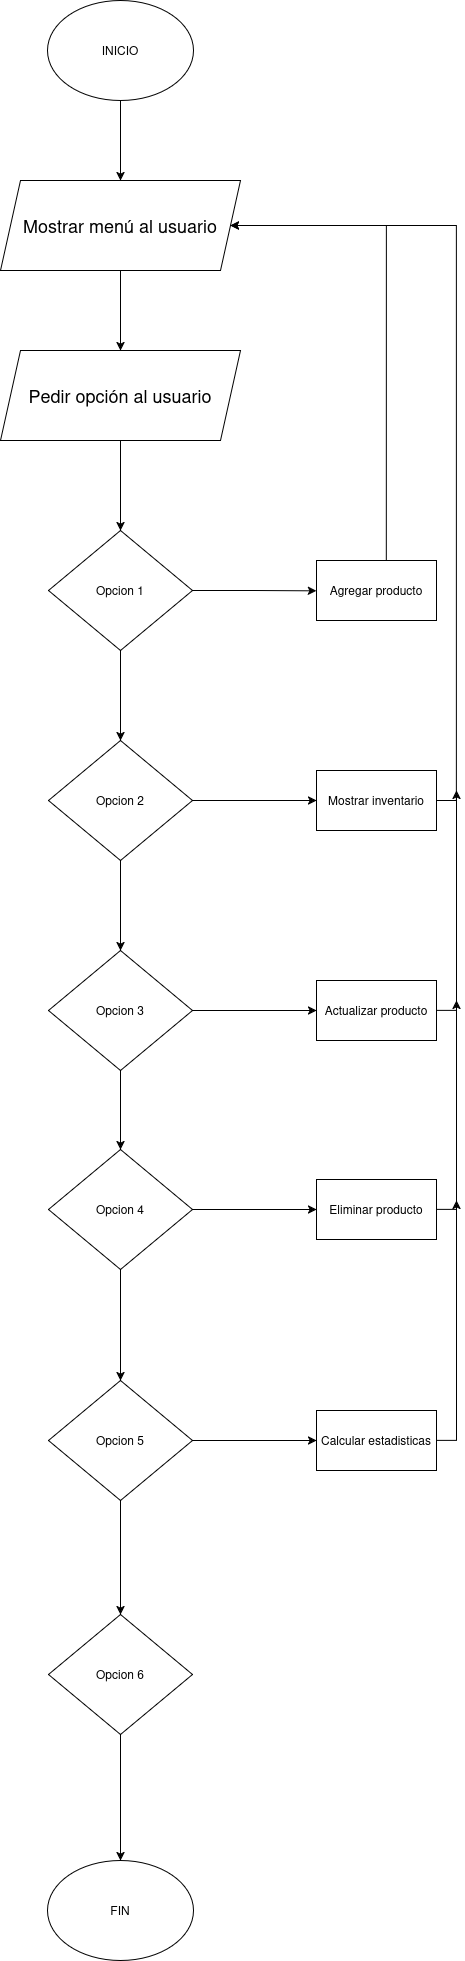

The diagram above was exported from draw.io. Its source (the exported page's mxGraphModel, read from the mxfile embedded in the PNG):
<mxGraphModel dx="1443" dy="837" grid="1" gridSize="10" guides="1" tooltips="1" connect="1" arrows="1" fold="1" page="1" pageScale="1" pageWidth="827" pageHeight="1169" math="0" shadow="0">
  <root>
    <mxCell id="0" />
    <mxCell id="1" parent="0" />
    <mxCell id="qMSuz0LTX1B6NFfyT1Dh-1" parent="1" style="ellipse;whiteSpace=wrap;html=1;" value="INICIO" vertex="1">
      <mxGeometry height="100" width="146" x="341" y="20" as="geometry" />
    </mxCell>
    <mxCell id="9IyU35NCRJxs8LuWtKKt-2" edge="1" parent="1" source="qMSuz0LTX1B6NFfyT1Dh-2" style="edgeStyle=orthogonalEdgeStyle;rounded=0;orthogonalLoop=1;jettySize=auto;html=1;exitX=0.5;exitY=1;exitDx=0;exitDy=0;entryX=0.5;entryY=0;entryDx=0;entryDy=0;">
      <mxGeometry relative="1" as="geometry">
        <mxPoint x="414" y="370" as="targetPoint" />
      </mxGeometry>
    </mxCell>
    <mxCell id="qMSuz0LTX1B6NFfyT1Dh-2" parent="1" style="shape=parallelogram;perimeter=parallelogramPerimeter;whiteSpace=wrap;html=1;fixedSize=1;" value="&lt;font style=&quot;font-size: 18px;&quot;&gt;Mostrar menú al usuario&lt;/font&gt;" vertex="1">
      <mxGeometry height="90" width="240" x="294" y="200" as="geometry" />
    </mxCell>
    <mxCell id="qMSuz0LTX1B6NFfyT1Dh-5" edge="1" parent="1" style="endArrow=classic;html=1;rounded=0;entryX=0.5;entryY=0;entryDx=0;entryDy=0;" target="qMSuz0LTX1B6NFfyT1Dh-2" value="">
      <mxGeometry height="50" relative="1" width="50" as="geometry">
        <mxPoint x="414" y="120" as="sourcePoint" />
        <mxPoint x="414" y="190" as="targetPoint" />
      </mxGeometry>
    </mxCell>
    <mxCell id="qMSuz0LTX1B6NFfyT1Dh-13" parent="1" style="ellipse;whiteSpace=wrap;html=1;" value="FIN" vertex="1">
      <mxGeometry height="100" width="146" x="341" y="1880" as="geometry" />
    </mxCell>
    <mxCell id="9IyU35NCRJxs8LuWtKKt-5" edge="1" parent="1" source="9IyU35NCRJxs8LuWtKKt-4" style="edgeStyle=orthogonalEdgeStyle;rounded=0;orthogonalLoop=1;jettySize=auto;html=1;exitX=0.5;exitY=1;exitDx=0;exitDy=0;entryX=0.5;entryY=0;entryDx=0;entryDy=0;">
      <mxGeometry relative="1" as="geometry">
        <mxPoint x="414" y="550" as="targetPoint" />
      </mxGeometry>
    </mxCell>
    <mxCell id="9IyU35NCRJxs8LuWtKKt-4" parent="1" style="shape=parallelogram;perimeter=parallelogramPerimeter;whiteSpace=wrap;html=1;fixedSize=1;" value="&lt;font style=&quot;font-size: 18px;&quot;&gt;Pedir opción al usuario&lt;/font&gt;" vertex="1">
      <mxGeometry height="90" width="240" x="294" y="370" as="geometry" />
    </mxCell>
    <mxCell id="9IyU35NCRJxs8LuWtKKt-7" edge="1" parent="1" source="9IyU35NCRJxs8LuWtKKt-6" style="edgeStyle=orthogonalEdgeStyle;rounded=0;orthogonalLoop=1;jettySize=auto;html=1;exitX=1;exitY=0.5;exitDx=0;exitDy=0;">
      <mxGeometry relative="1" as="geometry">
        <mxPoint x="610" y="610.3684210526317" as="targetPoint" />
      </mxGeometry>
    </mxCell>
    <mxCell id="9IyU35NCRJxs8LuWtKKt-14" edge="1" parent="1" source="9IyU35NCRJxs8LuWtKKt-6" style="edgeStyle=orthogonalEdgeStyle;rounded=0;orthogonalLoop=1;jettySize=auto;html=1;exitX=0.5;exitY=1;exitDx=0;exitDy=0;entryX=0.5;entryY=0;entryDx=0;entryDy=0;" target="9IyU35NCRJxs8LuWtKKt-13">
      <mxGeometry relative="1" as="geometry" />
    </mxCell>
    <mxCell id="9IyU35NCRJxs8LuWtKKt-6" parent="1" style="rhombus;whiteSpace=wrap;html=1;" value="Opcion 1" vertex="1">
      <mxGeometry height="120" width="144" x="342" y="550" as="geometry" />
    </mxCell>
    <mxCell id="9IyU35NCRJxs8LuWtKKt-10" edge="1" parent="1" source="9IyU35NCRJxs8LuWtKKt-8" style="rounded=0;orthogonalLoop=1;jettySize=auto;html=1;exitX=0.583;exitY=0;exitDx=0;exitDy=0;edgeStyle=orthogonalEdgeStyle;exitPerimeter=0;entryX=1;entryY=0.5;entryDx=0;entryDy=0;" target="qMSuz0LTX1B6NFfyT1Dh-2">
      <mxGeometry relative="1" as="geometry">
        <Array as="points">
          <mxPoint x="680" y="245" />
        </Array>
        <mxPoint x="776" y="515" as="sourcePoint" />
        <mxPoint x="670" y="240" as="targetPoint" />
      </mxGeometry>
    </mxCell>
    <mxCell id="9IyU35NCRJxs8LuWtKKt-8" parent="1" style="rounded=0;whiteSpace=wrap;html=1;" value="Agregar producto" vertex="1">
      <mxGeometry height="60" width="120" x="610" y="580" as="geometry" />
    </mxCell>
    <mxCell id="9IyU35NCRJxs8LuWtKKt-20" edge="1" parent="1" source="9IyU35NCRJxs8LuWtKKt-11" style="edgeStyle=orthogonalEdgeStyle;rounded=0;orthogonalLoop=1;jettySize=auto;html=1;exitX=1;exitY=0.5;exitDx=0;exitDy=0;entryX=0;entryY=0.5;entryDx=0;entryDy=0;" target="9IyU35NCRJxs8LuWtKKt-19">
      <mxGeometry relative="1" as="geometry" />
    </mxCell>
    <mxCell id="9IyU35NCRJxs8LuWtKKt-23" edge="1" parent="1" source="9IyU35NCRJxs8LuWtKKt-11" style="edgeStyle=orthogonalEdgeStyle;rounded=0;orthogonalLoop=1;jettySize=auto;html=1;exitX=0.5;exitY=1;exitDx=0;exitDy=0;entryX=0.5;entryY=0;entryDx=0;entryDy=0;" target="9IyU35NCRJxs8LuWtKKt-22">
      <mxGeometry relative="1" as="geometry" />
    </mxCell>
    <mxCell id="9IyU35NCRJxs8LuWtKKt-11" parent="1" style="rhombus;whiteSpace=wrap;html=1;" value="Opcion 3" vertex="1">
      <mxGeometry height="120" width="144" x="342" y="970" as="geometry" />
    </mxCell>
    <mxCell id="9IyU35NCRJxs8LuWtKKt-16" edge="1" parent="1" source="9IyU35NCRJxs8LuWtKKt-13" style="edgeStyle=orthogonalEdgeStyle;rounded=0;orthogonalLoop=1;jettySize=auto;html=1;exitX=1;exitY=0.5;exitDx=0;exitDy=0;entryX=0;entryY=0.5;entryDx=0;entryDy=0;" target="9IyU35NCRJxs8LuWtKKt-15">
      <mxGeometry relative="1" as="geometry" />
    </mxCell>
    <mxCell id="9IyU35NCRJxs8LuWtKKt-18" edge="1" parent="1" source="9IyU35NCRJxs8LuWtKKt-13" style="edgeStyle=orthogonalEdgeStyle;rounded=0;orthogonalLoop=1;jettySize=auto;html=1;exitX=0.5;exitY=1;exitDx=0;exitDy=0;entryX=0.5;entryY=0;entryDx=0;entryDy=0;" target="9IyU35NCRJxs8LuWtKKt-11">
      <mxGeometry relative="1" as="geometry" />
    </mxCell>
    <mxCell id="9IyU35NCRJxs8LuWtKKt-13" parent="1" style="rhombus;whiteSpace=wrap;html=1;" value="Opcion 2" vertex="1">
      <mxGeometry height="120" width="144" x="342" y="760" as="geometry" />
    </mxCell>
    <mxCell id="9IyU35NCRJxs8LuWtKKt-17" edge="1" parent="1" source="9IyU35NCRJxs8LuWtKKt-15" style="edgeStyle=orthogonalEdgeStyle;rounded=0;orthogonalLoop=1;jettySize=auto;html=1;exitX=1;exitY=0.5;exitDx=0;exitDy=0;entryX=1;entryY=0.5;entryDx=0;entryDy=0;" target="qMSuz0LTX1B6NFfyT1Dh-2">
      <mxGeometry relative="1" as="geometry">
        <Array as="points">
          <mxPoint x="750" y="820" />
          <mxPoint x="750" y="245" />
        </Array>
        <mxPoint x="956" y="825" as="sourcePoint" />
        <mxPoint x="750" y="250.00000000000023" as="targetPoint" />
      </mxGeometry>
    </mxCell>
    <mxCell id="9IyU35NCRJxs8LuWtKKt-15" parent="1" style="rounded=0;whiteSpace=wrap;html=1;" value="Mostrar inventario" vertex="1">
      <mxGeometry height="60" width="120" x="610" y="790" as="geometry" />
    </mxCell>
    <mxCell id="9IyU35NCRJxs8LuWtKKt-21" edge="1" parent="1" source="9IyU35NCRJxs8LuWtKKt-19" style="edgeStyle=orthogonalEdgeStyle;rounded=0;orthogonalLoop=1;jettySize=auto;html=1;exitX=1;exitY=0.5;exitDx=0;exitDy=0;">
      <mxGeometry relative="1" as="geometry">
        <mxPoint x="750" y="810" as="targetPoint" />
      </mxGeometry>
    </mxCell>
    <mxCell id="9IyU35NCRJxs8LuWtKKt-19" parent="1" style="rounded=0;whiteSpace=wrap;html=1;" value="Actualizar producto" vertex="1">
      <mxGeometry height="60" width="120" x="610" y="1000" as="geometry" />
    </mxCell>
    <mxCell id="9IyU35NCRJxs8LuWtKKt-25" edge="1" parent="1" source="9IyU35NCRJxs8LuWtKKt-22" style="edgeStyle=orthogonalEdgeStyle;rounded=0;orthogonalLoop=1;jettySize=auto;html=1;exitX=1;exitY=0.5;exitDx=0;exitDy=0;entryX=0;entryY=0.5;entryDx=0;entryDy=0;" target="9IyU35NCRJxs8LuWtKKt-24">
      <mxGeometry relative="1" as="geometry" />
    </mxCell>
    <mxCell id="9IyU35NCRJxs8LuWtKKt-27" edge="1" parent="1" source="9IyU35NCRJxs8LuWtKKt-22" style="edgeStyle=orthogonalEdgeStyle;rounded=0;orthogonalLoop=1;jettySize=auto;html=1;exitX=0.5;exitY=1;exitDx=0;exitDy=0;entryX=0.5;entryY=0;entryDx=0;entryDy=0;" target="9IyU35NCRJxs8LuWtKKt-26">
      <mxGeometry relative="1" as="geometry" />
    </mxCell>
    <mxCell id="9IyU35NCRJxs8LuWtKKt-22" parent="1" style="rhombus;whiteSpace=wrap;html=1;" value="Opcion 4" vertex="1">
      <mxGeometry height="120" width="144" x="342" y="1169" as="geometry" />
    </mxCell>
    <mxCell id="9IyU35NCRJxs8LuWtKKt-30" edge="1" parent="1" source="9IyU35NCRJxs8LuWtKKt-24" style="edgeStyle=orthogonalEdgeStyle;rounded=0;orthogonalLoop=1;jettySize=auto;html=1;exitX=1;exitY=0.5;exitDx=0;exitDy=0;">
      <mxGeometry relative="1" as="geometry">
        <mxPoint x="750" y="1020" as="targetPoint" />
      </mxGeometry>
    </mxCell>
    <mxCell id="9IyU35NCRJxs8LuWtKKt-24" parent="1" style="rounded=0;whiteSpace=wrap;html=1;" value="Eliminar producto" vertex="1">
      <mxGeometry height="60" width="120" x="610" y="1199" as="geometry" />
    </mxCell>
    <mxCell id="9IyU35NCRJxs8LuWtKKt-29" edge="1" parent="1" source="9IyU35NCRJxs8LuWtKKt-26" style="edgeStyle=orthogonalEdgeStyle;rounded=0;orthogonalLoop=1;jettySize=auto;html=1;exitX=1;exitY=0.5;exitDx=0;exitDy=0;entryX=0;entryY=0.5;entryDx=0;entryDy=0;" target="9IyU35NCRJxs8LuWtKKt-28">
      <mxGeometry relative="1" as="geometry" />
    </mxCell>
    <mxCell id="9IyU35NCRJxs8LuWtKKt-33" edge="1" parent="1" source="9IyU35NCRJxs8LuWtKKt-26" style="edgeStyle=orthogonalEdgeStyle;rounded=0;orthogonalLoop=1;jettySize=auto;html=1;exitX=0.5;exitY=1;exitDx=0;exitDy=0;entryX=0.5;entryY=0;entryDx=0;entryDy=0;" target="9IyU35NCRJxs8LuWtKKt-32">
      <mxGeometry relative="1" as="geometry" />
    </mxCell>
    <mxCell id="9IyU35NCRJxs8LuWtKKt-26" parent="1" style="rhombus;whiteSpace=wrap;html=1;" value="Opcion 5" vertex="1">
      <mxGeometry height="120" width="144" x="342" y="1400" as="geometry" />
    </mxCell>
    <mxCell id="9IyU35NCRJxs8LuWtKKt-31" edge="1" parent="1" source="9IyU35NCRJxs8LuWtKKt-28" style="edgeStyle=orthogonalEdgeStyle;rounded=0;orthogonalLoop=1;jettySize=auto;html=1;exitX=1;exitY=0.5;exitDx=0;exitDy=0;">
      <mxGeometry relative="1" as="geometry">
        <mxPoint x="750" y="1220" as="targetPoint" />
      </mxGeometry>
    </mxCell>
    <mxCell id="9IyU35NCRJxs8LuWtKKt-28" parent="1" style="rounded=0;whiteSpace=wrap;html=1;" value="Calcular estadisticas" vertex="1">
      <mxGeometry height="60" width="120" x="610" y="1430" as="geometry" />
    </mxCell>
    <mxCell id="9IyU35NCRJxs8LuWtKKt-34" edge="1" parent="1" source="9IyU35NCRJxs8LuWtKKt-32" style="edgeStyle=orthogonalEdgeStyle;rounded=0;orthogonalLoop=1;jettySize=auto;html=1;exitX=0.5;exitY=1;exitDx=0;exitDy=0;entryX=0.5;entryY=0;entryDx=0;entryDy=0;" target="qMSuz0LTX1B6NFfyT1Dh-13">
      <mxGeometry relative="1" as="geometry" />
    </mxCell>
    <mxCell id="9IyU35NCRJxs8LuWtKKt-32" parent="1" style="rhombus;whiteSpace=wrap;html=1;" value="Opcion 6" vertex="1">
      <mxGeometry height="120" width="144" x="342" y="1634" as="geometry" />
    </mxCell>
  </root>
</mxGraphModel>